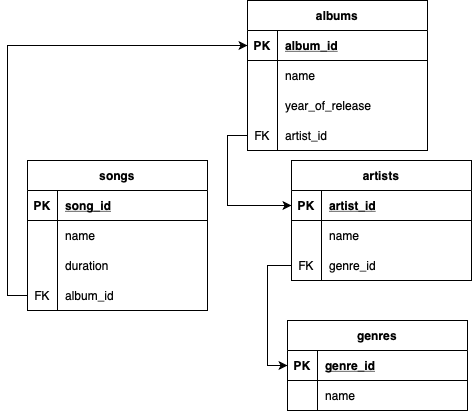

The diagram above was exported from draw.io. Its source (the exported page's mxGraphModel, read from the mxfile embedded in the PNG):
<mxGraphModel dx="946" dy="620" grid="1" gridSize="10" guides="1" tooltips="1" connect="1" arrows="1" fold="1" page="1" pageScale="1" pageWidth="827" pageHeight="1169" math="0" shadow="0">
  <root>
    <mxCell id="0" />
    <mxCell id="1" parent="0" />
    <mxCell id="66LjE5FSu_hwbXvrizsA-1" value="artists" style="shape=table;startSize=30;container=1;collapsible=1;childLayout=tableLayout;fixedRows=1;rowLines=0;fontStyle=1;align=center;resizeLast=1;" parent="1" vertex="1">
      <mxGeometry x="324" y="280" width="180" height="120" as="geometry" />
    </mxCell>
    <mxCell id="66LjE5FSu_hwbXvrizsA-2" value="" style="shape=tableRow;horizontal=0;startSize=0;swimlaneHead=0;swimlaneBody=0;fillColor=none;collapsible=0;dropTarget=0;points=[[0,0.5],[1,0.5]];portConstraint=eastwest;top=0;left=0;right=0;bottom=1;" parent="66LjE5FSu_hwbXvrizsA-1" vertex="1">
      <mxGeometry y="30" width="180" height="30" as="geometry" />
    </mxCell>
    <mxCell id="66LjE5FSu_hwbXvrizsA-3" value="PK" style="shape=partialRectangle;connectable=0;fillColor=none;top=0;left=0;bottom=0;right=0;fontStyle=1;overflow=hidden;" parent="66LjE5FSu_hwbXvrizsA-2" vertex="1">
      <mxGeometry width="30" height="30" as="geometry">
        <mxRectangle width="30" height="30" as="alternateBounds" />
      </mxGeometry>
    </mxCell>
    <mxCell id="66LjE5FSu_hwbXvrizsA-4" value="artist_id" style="shape=partialRectangle;connectable=0;fillColor=none;top=0;left=0;bottom=0;right=0;align=left;spacingLeft=6;fontStyle=5;overflow=hidden;" parent="66LjE5FSu_hwbXvrizsA-2" vertex="1">
      <mxGeometry x="30" width="150" height="30" as="geometry">
        <mxRectangle width="150" height="30" as="alternateBounds" />
      </mxGeometry>
    </mxCell>
    <mxCell id="66LjE5FSu_hwbXvrizsA-5" value="" style="shape=tableRow;horizontal=0;startSize=0;swimlaneHead=0;swimlaneBody=0;fillColor=none;collapsible=0;dropTarget=0;points=[[0,0.5],[1,0.5]];portConstraint=eastwest;top=0;left=0;right=0;bottom=0;" parent="66LjE5FSu_hwbXvrizsA-1" vertex="1">
      <mxGeometry y="60" width="180" height="30" as="geometry" />
    </mxCell>
    <mxCell id="66LjE5FSu_hwbXvrizsA-6" value="" style="shape=partialRectangle;connectable=0;fillColor=none;top=0;left=0;bottom=0;right=0;editable=1;overflow=hidden;" parent="66LjE5FSu_hwbXvrizsA-5" vertex="1">
      <mxGeometry width="30" height="30" as="geometry">
        <mxRectangle width="30" height="30" as="alternateBounds" />
      </mxGeometry>
    </mxCell>
    <mxCell id="66LjE5FSu_hwbXvrizsA-7" value="name" style="shape=partialRectangle;connectable=0;fillColor=none;top=0;left=0;bottom=0;right=0;align=left;spacingLeft=6;overflow=hidden;" parent="66LjE5FSu_hwbXvrizsA-5" vertex="1">
      <mxGeometry x="30" width="150" height="30" as="geometry">
        <mxRectangle width="150" height="30" as="alternateBounds" />
      </mxGeometry>
    </mxCell>
    <mxCell id="66LjE5FSu_hwbXvrizsA-8" value="" style="shape=tableRow;horizontal=0;startSize=0;swimlaneHead=0;swimlaneBody=0;fillColor=none;collapsible=0;dropTarget=0;points=[[0,0.5],[1,0.5]];portConstraint=eastwest;top=0;left=0;right=0;bottom=0;" parent="66LjE5FSu_hwbXvrizsA-1" vertex="1">
      <mxGeometry y="90" width="180" height="30" as="geometry" />
    </mxCell>
    <mxCell id="66LjE5FSu_hwbXvrizsA-9" value="FK" style="shape=partialRectangle;connectable=0;fillColor=none;top=0;left=0;bottom=0;right=0;editable=1;overflow=hidden;" parent="66LjE5FSu_hwbXvrizsA-8" vertex="1">
      <mxGeometry width="30" height="30" as="geometry">
        <mxRectangle width="30" height="30" as="alternateBounds" />
      </mxGeometry>
    </mxCell>
    <mxCell id="66LjE5FSu_hwbXvrizsA-10" value="genre_id" style="shape=partialRectangle;connectable=0;fillColor=none;top=0;left=0;bottom=0;right=0;align=left;spacingLeft=6;overflow=hidden;" parent="66LjE5FSu_hwbXvrizsA-8" vertex="1">
      <mxGeometry x="30" width="150" height="30" as="geometry">
        <mxRectangle width="150" height="30" as="alternateBounds" />
      </mxGeometry>
    </mxCell>
    <mxCell id="66LjE5FSu_hwbXvrizsA-14" value="albums" style="shape=table;startSize=30;container=1;collapsible=1;childLayout=tableLayout;fixedRows=1;rowLines=0;fontStyle=1;align=center;resizeLast=1;" parent="1" vertex="1">
      <mxGeometry x="280" y="120" width="180" height="150" as="geometry" />
    </mxCell>
    <mxCell id="66LjE5FSu_hwbXvrizsA-15" value="" style="shape=tableRow;horizontal=0;startSize=0;swimlaneHead=0;swimlaneBody=0;fillColor=none;collapsible=0;dropTarget=0;points=[[0,0.5],[1,0.5]];portConstraint=eastwest;top=0;left=0;right=0;bottom=1;" parent="66LjE5FSu_hwbXvrizsA-14" vertex="1">
      <mxGeometry y="30" width="180" height="30" as="geometry" />
    </mxCell>
    <mxCell id="66LjE5FSu_hwbXvrizsA-16" value="PK" style="shape=partialRectangle;connectable=0;fillColor=none;top=0;left=0;bottom=0;right=0;fontStyle=1;overflow=hidden;" parent="66LjE5FSu_hwbXvrizsA-15" vertex="1">
      <mxGeometry width="30" height="30" as="geometry">
        <mxRectangle width="30" height="30" as="alternateBounds" />
      </mxGeometry>
    </mxCell>
    <mxCell id="66LjE5FSu_hwbXvrizsA-17" value="album_id" style="shape=partialRectangle;connectable=0;fillColor=none;top=0;left=0;bottom=0;right=0;align=left;spacingLeft=6;fontStyle=5;overflow=hidden;" parent="66LjE5FSu_hwbXvrizsA-15" vertex="1">
      <mxGeometry x="30" width="150" height="30" as="geometry">
        <mxRectangle width="150" height="30" as="alternateBounds" />
      </mxGeometry>
    </mxCell>
    <mxCell id="66LjE5FSu_hwbXvrizsA-18" value="" style="shape=tableRow;horizontal=0;startSize=0;swimlaneHead=0;swimlaneBody=0;fillColor=none;collapsible=0;dropTarget=0;points=[[0,0.5],[1,0.5]];portConstraint=eastwest;top=0;left=0;right=0;bottom=0;" parent="66LjE5FSu_hwbXvrizsA-14" vertex="1">
      <mxGeometry y="60" width="180" height="30" as="geometry" />
    </mxCell>
    <mxCell id="66LjE5FSu_hwbXvrizsA-19" value="" style="shape=partialRectangle;connectable=0;fillColor=none;top=0;left=0;bottom=0;right=0;editable=1;overflow=hidden;" parent="66LjE5FSu_hwbXvrizsA-18" vertex="1">
      <mxGeometry width="30" height="30" as="geometry">
        <mxRectangle width="30" height="30" as="alternateBounds" />
      </mxGeometry>
    </mxCell>
    <mxCell id="66LjE5FSu_hwbXvrizsA-20" value="name" style="shape=partialRectangle;connectable=0;fillColor=none;top=0;left=0;bottom=0;right=0;align=left;spacingLeft=6;overflow=hidden;" parent="66LjE5FSu_hwbXvrizsA-18" vertex="1">
      <mxGeometry x="30" width="150" height="30" as="geometry">
        <mxRectangle width="150" height="30" as="alternateBounds" />
      </mxGeometry>
    </mxCell>
    <mxCell id="66LjE5FSu_hwbXvrizsA-21" value="" style="shape=tableRow;horizontal=0;startSize=0;swimlaneHead=0;swimlaneBody=0;fillColor=none;collapsible=0;dropTarget=0;points=[[0,0.5],[1,0.5]];portConstraint=eastwest;top=0;left=0;right=0;bottom=0;" parent="66LjE5FSu_hwbXvrizsA-14" vertex="1">
      <mxGeometry y="90" width="180" height="30" as="geometry" />
    </mxCell>
    <mxCell id="66LjE5FSu_hwbXvrizsA-22" value="" style="shape=partialRectangle;connectable=0;fillColor=none;top=0;left=0;bottom=0;right=0;editable=1;overflow=hidden;" parent="66LjE5FSu_hwbXvrizsA-21" vertex="1">
      <mxGeometry width="30" height="30" as="geometry">
        <mxRectangle width="30" height="30" as="alternateBounds" />
      </mxGeometry>
    </mxCell>
    <mxCell id="66LjE5FSu_hwbXvrizsA-23" value="year_of_release" style="shape=partialRectangle;connectable=0;fillColor=none;top=0;left=0;bottom=0;right=0;align=left;spacingLeft=6;overflow=hidden;" parent="66LjE5FSu_hwbXvrizsA-21" vertex="1">
      <mxGeometry x="30" width="150" height="30" as="geometry">
        <mxRectangle width="150" height="30" as="alternateBounds" />
      </mxGeometry>
    </mxCell>
    <mxCell id="66LjE5FSu_hwbXvrizsA-24" value="" style="shape=tableRow;horizontal=0;startSize=0;swimlaneHead=0;swimlaneBody=0;fillColor=none;collapsible=0;dropTarget=0;points=[[0,0.5],[1,0.5]];portConstraint=eastwest;top=0;left=0;right=0;bottom=0;" parent="66LjE5FSu_hwbXvrizsA-14" vertex="1">
      <mxGeometry y="120" width="180" height="30" as="geometry" />
    </mxCell>
    <mxCell id="66LjE5FSu_hwbXvrizsA-25" value="FK" style="shape=partialRectangle;connectable=0;fillColor=none;top=0;left=0;bottom=0;right=0;editable=1;overflow=hidden;" parent="66LjE5FSu_hwbXvrizsA-24" vertex="1">
      <mxGeometry width="30" height="30" as="geometry">
        <mxRectangle width="30" height="30" as="alternateBounds" />
      </mxGeometry>
    </mxCell>
    <mxCell id="66LjE5FSu_hwbXvrizsA-26" value="artist_id" style="shape=partialRectangle;connectable=0;fillColor=none;top=0;left=0;bottom=0;right=0;align=left;spacingLeft=6;overflow=hidden;" parent="66LjE5FSu_hwbXvrizsA-24" vertex="1">
      <mxGeometry x="30" width="150" height="30" as="geometry">
        <mxRectangle width="150" height="30" as="alternateBounds" />
      </mxGeometry>
    </mxCell>
    <mxCell id="66LjE5FSu_hwbXvrizsA-27" value="genres" style="shape=table;startSize=30;container=1;collapsible=1;childLayout=tableLayout;fixedRows=1;rowLines=0;fontStyle=1;align=center;resizeLast=1;" parent="1" vertex="1">
      <mxGeometry x="320" y="440" width="180" height="90" as="geometry" />
    </mxCell>
    <mxCell id="66LjE5FSu_hwbXvrizsA-28" value="" style="shape=tableRow;horizontal=0;startSize=0;swimlaneHead=0;swimlaneBody=0;fillColor=none;collapsible=0;dropTarget=0;points=[[0,0.5],[1,0.5]];portConstraint=eastwest;top=0;left=0;right=0;bottom=1;" parent="66LjE5FSu_hwbXvrizsA-27" vertex="1">
      <mxGeometry y="30" width="180" height="30" as="geometry" />
    </mxCell>
    <mxCell id="66LjE5FSu_hwbXvrizsA-29" value="PK" style="shape=partialRectangle;connectable=0;fillColor=none;top=0;left=0;bottom=0;right=0;fontStyle=1;overflow=hidden;" parent="66LjE5FSu_hwbXvrizsA-28" vertex="1">
      <mxGeometry width="30" height="30" as="geometry">
        <mxRectangle width="30" height="30" as="alternateBounds" />
      </mxGeometry>
    </mxCell>
    <mxCell id="66LjE5FSu_hwbXvrizsA-30" value="genre_id" style="shape=partialRectangle;connectable=0;fillColor=none;top=0;left=0;bottom=0;right=0;align=left;spacingLeft=6;fontStyle=5;overflow=hidden;" parent="66LjE5FSu_hwbXvrizsA-28" vertex="1">
      <mxGeometry x="30" width="150" height="30" as="geometry">
        <mxRectangle width="150" height="30" as="alternateBounds" />
      </mxGeometry>
    </mxCell>
    <mxCell id="66LjE5FSu_hwbXvrizsA-31" value="" style="shape=tableRow;horizontal=0;startSize=0;swimlaneHead=0;swimlaneBody=0;fillColor=none;collapsible=0;dropTarget=0;points=[[0,0.5],[1,0.5]];portConstraint=eastwest;top=0;left=0;right=0;bottom=0;" parent="66LjE5FSu_hwbXvrizsA-27" vertex="1">
      <mxGeometry y="60" width="180" height="30" as="geometry" />
    </mxCell>
    <mxCell id="66LjE5FSu_hwbXvrizsA-32" value="" style="shape=partialRectangle;connectable=0;fillColor=none;top=0;left=0;bottom=0;right=0;editable=1;overflow=hidden;" parent="66LjE5FSu_hwbXvrizsA-31" vertex="1">
      <mxGeometry width="30" height="30" as="geometry">
        <mxRectangle width="30" height="30" as="alternateBounds" />
      </mxGeometry>
    </mxCell>
    <mxCell id="66LjE5FSu_hwbXvrizsA-33" value="name" style="shape=partialRectangle;connectable=0;fillColor=none;top=0;left=0;bottom=0;right=0;align=left;spacingLeft=6;overflow=hidden;" parent="66LjE5FSu_hwbXvrizsA-31" vertex="1">
      <mxGeometry x="30" width="150" height="30" as="geometry">
        <mxRectangle width="150" height="30" as="alternateBounds" />
      </mxGeometry>
    </mxCell>
    <mxCell id="66LjE5FSu_hwbXvrizsA-40" value="songs" style="shape=table;startSize=30;container=1;collapsible=1;childLayout=tableLayout;fixedRows=1;rowLines=0;fontStyle=1;align=center;resizeLast=1;" parent="1" vertex="1">
      <mxGeometry x="60" y="280" width="180" height="150" as="geometry" />
    </mxCell>
    <mxCell id="66LjE5FSu_hwbXvrizsA-41" value="" style="shape=tableRow;horizontal=0;startSize=0;swimlaneHead=0;swimlaneBody=0;fillColor=none;collapsible=0;dropTarget=0;points=[[0,0.5],[1,0.5]];portConstraint=eastwest;top=0;left=0;right=0;bottom=1;" parent="66LjE5FSu_hwbXvrizsA-40" vertex="1">
      <mxGeometry y="30" width="180" height="30" as="geometry" />
    </mxCell>
    <mxCell id="66LjE5FSu_hwbXvrizsA-42" value="PK" style="shape=partialRectangle;connectable=0;fillColor=none;top=0;left=0;bottom=0;right=0;fontStyle=1;overflow=hidden;" parent="66LjE5FSu_hwbXvrizsA-41" vertex="1">
      <mxGeometry width="30" height="30" as="geometry">
        <mxRectangle width="30" height="30" as="alternateBounds" />
      </mxGeometry>
    </mxCell>
    <mxCell id="66LjE5FSu_hwbXvrizsA-43" value="song_id" style="shape=partialRectangle;connectable=0;fillColor=none;top=0;left=0;bottom=0;right=0;align=left;spacingLeft=6;fontStyle=5;overflow=hidden;" parent="66LjE5FSu_hwbXvrizsA-41" vertex="1">
      <mxGeometry x="30" width="150" height="30" as="geometry">
        <mxRectangle width="150" height="30" as="alternateBounds" />
      </mxGeometry>
    </mxCell>
    <mxCell id="66LjE5FSu_hwbXvrizsA-44" value="" style="shape=tableRow;horizontal=0;startSize=0;swimlaneHead=0;swimlaneBody=0;fillColor=none;collapsible=0;dropTarget=0;points=[[0,0.5],[1,0.5]];portConstraint=eastwest;top=0;left=0;right=0;bottom=0;" parent="66LjE5FSu_hwbXvrizsA-40" vertex="1">
      <mxGeometry y="60" width="180" height="30" as="geometry" />
    </mxCell>
    <mxCell id="66LjE5FSu_hwbXvrizsA-45" value="" style="shape=partialRectangle;connectable=0;fillColor=none;top=0;left=0;bottom=0;right=0;editable=1;overflow=hidden;" parent="66LjE5FSu_hwbXvrizsA-44" vertex="1">
      <mxGeometry width="30" height="30" as="geometry">
        <mxRectangle width="30" height="30" as="alternateBounds" />
      </mxGeometry>
    </mxCell>
    <mxCell id="66LjE5FSu_hwbXvrizsA-46" value="name" style="shape=partialRectangle;connectable=0;fillColor=none;top=0;left=0;bottom=0;right=0;align=left;spacingLeft=6;overflow=hidden;" parent="66LjE5FSu_hwbXvrizsA-44" vertex="1">
      <mxGeometry x="30" width="150" height="30" as="geometry">
        <mxRectangle width="150" height="30" as="alternateBounds" />
      </mxGeometry>
    </mxCell>
    <mxCell id="66LjE5FSu_hwbXvrizsA-47" value="" style="shape=tableRow;horizontal=0;startSize=0;swimlaneHead=0;swimlaneBody=0;fillColor=none;collapsible=0;dropTarget=0;points=[[0,0.5],[1,0.5]];portConstraint=eastwest;top=0;left=0;right=0;bottom=0;" parent="66LjE5FSu_hwbXvrizsA-40" vertex="1">
      <mxGeometry y="90" width="180" height="30" as="geometry" />
    </mxCell>
    <mxCell id="66LjE5FSu_hwbXvrizsA-48" value="" style="shape=partialRectangle;connectable=0;fillColor=none;top=0;left=0;bottom=0;right=0;editable=1;overflow=hidden;" parent="66LjE5FSu_hwbXvrizsA-47" vertex="1">
      <mxGeometry width="30" height="30" as="geometry">
        <mxRectangle width="30" height="30" as="alternateBounds" />
      </mxGeometry>
    </mxCell>
    <mxCell id="66LjE5FSu_hwbXvrizsA-49" value="duration" style="shape=partialRectangle;connectable=0;fillColor=none;top=0;left=0;bottom=0;right=0;align=left;spacingLeft=6;overflow=hidden;" parent="66LjE5FSu_hwbXvrizsA-47" vertex="1">
      <mxGeometry x="30" width="150" height="30" as="geometry">
        <mxRectangle width="150" height="30" as="alternateBounds" />
      </mxGeometry>
    </mxCell>
    <mxCell id="66LjE5FSu_hwbXvrizsA-50" value="" style="shape=tableRow;horizontal=0;startSize=0;swimlaneHead=0;swimlaneBody=0;fillColor=none;collapsible=0;dropTarget=0;points=[[0,0.5],[1,0.5]];portConstraint=eastwest;top=0;left=0;right=0;bottom=0;" parent="66LjE5FSu_hwbXvrizsA-40" vertex="1">
      <mxGeometry y="120" width="180" height="30" as="geometry" />
    </mxCell>
    <mxCell id="66LjE5FSu_hwbXvrizsA-51" value="FK" style="shape=partialRectangle;connectable=0;fillColor=none;top=0;left=0;bottom=0;right=0;editable=1;overflow=hidden;" parent="66LjE5FSu_hwbXvrizsA-50" vertex="1">
      <mxGeometry width="30" height="30" as="geometry">
        <mxRectangle width="30" height="30" as="alternateBounds" />
      </mxGeometry>
    </mxCell>
    <mxCell id="66LjE5FSu_hwbXvrizsA-52" value="album_id" style="shape=partialRectangle;connectable=0;fillColor=none;top=0;left=0;bottom=0;right=0;align=left;spacingLeft=6;overflow=hidden;" parent="66LjE5FSu_hwbXvrizsA-50" vertex="1">
      <mxGeometry x="30" width="150" height="30" as="geometry">
        <mxRectangle width="150" height="30" as="alternateBounds" />
      </mxGeometry>
    </mxCell>
    <mxCell id="66LjE5FSu_hwbXvrizsA-60" style="edgeStyle=orthogonalEdgeStyle;rounded=0;orthogonalLoop=1;jettySize=auto;html=1;exitX=0;exitY=0.5;exitDx=0;exitDy=0;entryX=0;entryY=0.5;entryDx=0;entryDy=0;" parent="1" source="66LjE5FSu_hwbXvrizsA-8" target="66LjE5FSu_hwbXvrizsA-28" edge="1">
      <mxGeometry relative="1" as="geometry" />
    </mxCell>
    <mxCell id="66LjE5FSu_hwbXvrizsA-69" style="edgeStyle=orthogonalEdgeStyle;rounded=0;orthogonalLoop=1;jettySize=auto;html=1;exitX=0;exitY=0.5;exitDx=0;exitDy=0;entryX=0;entryY=0.5;entryDx=0;entryDy=0;" parent="1" source="66LjE5FSu_hwbXvrizsA-24" target="66LjE5FSu_hwbXvrizsA-2" edge="1">
      <mxGeometry relative="1" as="geometry" />
    </mxCell>
    <mxCell id="66LjE5FSu_hwbXvrizsA-70" style="edgeStyle=orthogonalEdgeStyle;rounded=0;orthogonalLoop=1;jettySize=auto;html=1;exitX=0;exitY=0.5;exitDx=0;exitDy=0;entryX=0;entryY=0.5;entryDx=0;entryDy=0;" parent="1" source="66LjE5FSu_hwbXvrizsA-50" target="66LjE5FSu_hwbXvrizsA-15" edge="1">
      <mxGeometry relative="1" as="geometry" />
    </mxCell>
  </root>
</mxGraphModel>